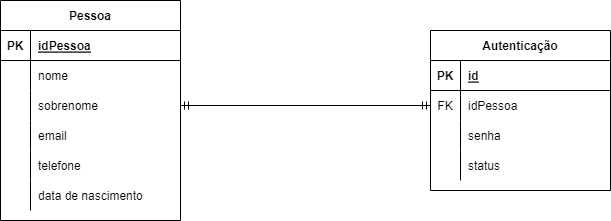

The diagram above was exported from draw.io. Its source (the exported page's mxGraphModel, read from the mxfile embedded in the PNG):
<mxGraphModel dx="868" dy="474" grid="1" gridSize="10" guides="1" tooltips="1" connect="1" arrows="1" fold="1" page="1" pageScale="1" pageWidth="827" pageHeight="1169" math="0" shadow="0">
  <root>
    <mxCell id="0" />
    <mxCell id="1" parent="0" />
    <mxCell id="EcBGDbDDNWiMyCUY5yE5-35" value="Pessoa" style="shape=table;startSize=30;container=1;collapsible=1;childLayout=tableLayout;fixedRows=1;rowLines=0;fontStyle=1;align=center;resizeLast=1;" vertex="1" parent="1">
      <mxGeometry x="100" y="140" width="180" height="220" as="geometry" />
    </mxCell>
    <mxCell id="EcBGDbDDNWiMyCUY5yE5-36" value="" style="shape=tableRow;horizontal=0;startSize=0;swimlaneHead=0;swimlaneBody=0;fillColor=none;collapsible=0;dropTarget=0;points=[[0,0.5],[1,0.5]];portConstraint=eastwest;top=0;left=0;right=0;bottom=1;" vertex="1" parent="EcBGDbDDNWiMyCUY5yE5-35">
      <mxGeometry y="30" width="180" height="30" as="geometry" />
    </mxCell>
    <mxCell id="EcBGDbDDNWiMyCUY5yE5-37" value="PK" style="shape=partialRectangle;connectable=0;fillColor=none;top=0;left=0;bottom=0;right=0;fontStyle=1;overflow=hidden;" vertex="1" parent="EcBGDbDDNWiMyCUY5yE5-36">
      <mxGeometry width="30" height="30" as="geometry">
        <mxRectangle width="30" height="30" as="alternateBounds" />
      </mxGeometry>
    </mxCell>
    <mxCell id="EcBGDbDDNWiMyCUY5yE5-38" value="idPessoa" style="shape=partialRectangle;connectable=0;fillColor=none;top=0;left=0;bottom=0;right=0;align=left;spacingLeft=6;fontStyle=5;overflow=hidden;" vertex="1" parent="EcBGDbDDNWiMyCUY5yE5-36">
      <mxGeometry x="30" width="150" height="30" as="geometry">
        <mxRectangle width="150" height="30" as="alternateBounds" />
      </mxGeometry>
    </mxCell>
    <mxCell id="EcBGDbDDNWiMyCUY5yE5-39" value="" style="shape=tableRow;horizontal=0;startSize=0;swimlaneHead=0;swimlaneBody=0;fillColor=none;collapsible=0;dropTarget=0;points=[[0,0.5],[1,0.5]];portConstraint=eastwest;top=0;left=0;right=0;bottom=0;" vertex="1" parent="EcBGDbDDNWiMyCUY5yE5-35">
      <mxGeometry y="60" width="180" height="30" as="geometry" />
    </mxCell>
    <mxCell id="EcBGDbDDNWiMyCUY5yE5-40" value="" style="shape=partialRectangle;connectable=0;fillColor=none;top=0;left=0;bottom=0;right=0;editable=1;overflow=hidden;" vertex="1" parent="EcBGDbDDNWiMyCUY5yE5-39">
      <mxGeometry width="30" height="30" as="geometry">
        <mxRectangle width="30" height="30" as="alternateBounds" />
      </mxGeometry>
    </mxCell>
    <mxCell id="EcBGDbDDNWiMyCUY5yE5-41" value="nome" style="shape=partialRectangle;connectable=0;fillColor=none;top=0;left=0;bottom=0;right=0;align=left;spacingLeft=6;overflow=hidden;" vertex="1" parent="EcBGDbDDNWiMyCUY5yE5-39">
      <mxGeometry x="30" width="150" height="30" as="geometry">
        <mxRectangle width="150" height="30" as="alternateBounds" />
      </mxGeometry>
    </mxCell>
    <mxCell id="EcBGDbDDNWiMyCUY5yE5-42" value="" style="shape=tableRow;horizontal=0;startSize=0;swimlaneHead=0;swimlaneBody=0;fillColor=none;collapsible=0;dropTarget=0;points=[[0,0.5],[1,0.5]];portConstraint=eastwest;top=0;left=0;right=0;bottom=0;" vertex="1" parent="EcBGDbDDNWiMyCUY5yE5-35">
      <mxGeometry y="90" width="180" height="30" as="geometry" />
    </mxCell>
    <mxCell id="EcBGDbDDNWiMyCUY5yE5-43" value="" style="shape=partialRectangle;connectable=0;fillColor=none;top=0;left=0;bottom=0;right=0;editable=1;overflow=hidden;" vertex="1" parent="EcBGDbDDNWiMyCUY5yE5-42">
      <mxGeometry width="30" height="30" as="geometry">
        <mxRectangle width="30" height="30" as="alternateBounds" />
      </mxGeometry>
    </mxCell>
    <mxCell id="EcBGDbDDNWiMyCUY5yE5-44" value="sobrenome" style="shape=partialRectangle;connectable=0;fillColor=none;top=0;left=0;bottom=0;right=0;align=left;spacingLeft=6;overflow=hidden;" vertex="1" parent="EcBGDbDDNWiMyCUY5yE5-42">
      <mxGeometry x="30" width="150" height="30" as="geometry">
        <mxRectangle width="150" height="30" as="alternateBounds" />
      </mxGeometry>
    </mxCell>
    <mxCell id="EcBGDbDDNWiMyCUY5yE5-45" value="" style="shape=tableRow;horizontal=0;startSize=0;swimlaneHead=0;swimlaneBody=0;fillColor=none;collapsible=0;dropTarget=0;points=[[0,0.5],[1,0.5]];portConstraint=eastwest;top=0;left=0;right=0;bottom=0;" vertex="1" parent="EcBGDbDDNWiMyCUY5yE5-35">
      <mxGeometry y="120" width="180" height="30" as="geometry" />
    </mxCell>
    <mxCell id="EcBGDbDDNWiMyCUY5yE5-46" value="" style="shape=partialRectangle;connectable=0;fillColor=none;top=0;left=0;bottom=0;right=0;editable=1;overflow=hidden;" vertex="1" parent="EcBGDbDDNWiMyCUY5yE5-45">
      <mxGeometry width="30" height="30" as="geometry">
        <mxRectangle width="30" height="30" as="alternateBounds" />
      </mxGeometry>
    </mxCell>
    <mxCell id="EcBGDbDDNWiMyCUY5yE5-47" value="email" style="shape=partialRectangle;connectable=0;fillColor=none;top=0;left=0;bottom=0;right=0;align=left;spacingLeft=6;overflow=hidden;" vertex="1" parent="EcBGDbDDNWiMyCUY5yE5-45">
      <mxGeometry x="30" width="150" height="30" as="geometry">
        <mxRectangle width="150" height="30" as="alternateBounds" />
      </mxGeometry>
    </mxCell>
    <mxCell id="EcBGDbDDNWiMyCUY5yE5-61" value="" style="shape=tableRow;horizontal=0;startSize=0;swimlaneHead=0;swimlaneBody=0;fillColor=none;collapsible=0;dropTarget=0;points=[[0,0.5],[1,0.5]];portConstraint=eastwest;top=0;left=0;right=0;bottom=0;" vertex="1" parent="EcBGDbDDNWiMyCUY5yE5-35">
      <mxGeometry y="150" width="180" height="30" as="geometry" />
    </mxCell>
    <mxCell id="EcBGDbDDNWiMyCUY5yE5-62" value="" style="shape=partialRectangle;connectable=0;fillColor=none;top=0;left=0;bottom=0;right=0;editable=1;overflow=hidden;" vertex="1" parent="EcBGDbDDNWiMyCUY5yE5-61">
      <mxGeometry width="30" height="30" as="geometry">
        <mxRectangle width="30" height="30" as="alternateBounds" />
      </mxGeometry>
    </mxCell>
    <mxCell id="EcBGDbDDNWiMyCUY5yE5-63" value="telefone" style="shape=partialRectangle;connectable=0;fillColor=none;top=0;left=0;bottom=0;right=0;align=left;spacingLeft=6;overflow=hidden;" vertex="1" parent="EcBGDbDDNWiMyCUY5yE5-61">
      <mxGeometry x="30" width="150" height="30" as="geometry">
        <mxRectangle width="150" height="30" as="alternateBounds" />
      </mxGeometry>
    </mxCell>
    <mxCell id="EcBGDbDDNWiMyCUY5yE5-64" value="" style="shape=tableRow;horizontal=0;startSize=0;swimlaneHead=0;swimlaneBody=0;fillColor=none;collapsible=0;dropTarget=0;points=[[0,0.5],[1,0.5]];portConstraint=eastwest;top=0;left=0;right=0;bottom=0;" vertex="1" parent="EcBGDbDDNWiMyCUY5yE5-35">
      <mxGeometry y="180" width="180" height="30" as="geometry" />
    </mxCell>
    <mxCell id="EcBGDbDDNWiMyCUY5yE5-65" value="" style="shape=partialRectangle;connectable=0;fillColor=none;top=0;left=0;bottom=0;right=0;editable=1;overflow=hidden;" vertex="1" parent="EcBGDbDDNWiMyCUY5yE5-64">
      <mxGeometry width="30" height="30" as="geometry">
        <mxRectangle width="30" height="30" as="alternateBounds" />
      </mxGeometry>
    </mxCell>
    <mxCell id="EcBGDbDDNWiMyCUY5yE5-66" value="data de nascimento" style="shape=partialRectangle;connectable=0;fillColor=none;top=0;left=0;bottom=0;right=0;align=left;spacingLeft=6;overflow=hidden;" vertex="1" parent="EcBGDbDDNWiMyCUY5yE5-64">
      <mxGeometry x="30" width="150" height="30" as="geometry">
        <mxRectangle width="150" height="30" as="alternateBounds" />
      </mxGeometry>
    </mxCell>
    <mxCell id="EcBGDbDDNWiMyCUY5yE5-67" value="Autenticação" style="shape=table;startSize=30;container=1;collapsible=1;childLayout=tableLayout;fixedRows=1;rowLines=0;fontStyle=1;align=center;resizeLast=1;" vertex="1" parent="1">
      <mxGeometry x="530" y="170" width="180" height="160" as="geometry" />
    </mxCell>
    <mxCell id="EcBGDbDDNWiMyCUY5yE5-68" value="" style="shape=tableRow;horizontal=0;startSize=0;swimlaneHead=0;swimlaneBody=0;fillColor=none;collapsible=0;dropTarget=0;points=[[0,0.5],[1,0.5]];portConstraint=eastwest;top=0;left=0;right=0;bottom=1;" vertex="1" parent="EcBGDbDDNWiMyCUY5yE5-67">
      <mxGeometry y="30" width="180" height="30" as="geometry" />
    </mxCell>
    <mxCell id="EcBGDbDDNWiMyCUY5yE5-69" value="PK" style="shape=partialRectangle;connectable=0;fillColor=none;top=0;left=0;bottom=0;right=0;fontStyle=1;overflow=hidden;" vertex="1" parent="EcBGDbDDNWiMyCUY5yE5-68">
      <mxGeometry width="30" height="30" as="geometry">
        <mxRectangle width="30" height="30" as="alternateBounds" />
      </mxGeometry>
    </mxCell>
    <mxCell id="EcBGDbDDNWiMyCUY5yE5-70" value="id" style="shape=partialRectangle;connectable=0;fillColor=none;top=0;left=0;bottom=0;right=0;align=left;spacingLeft=6;fontStyle=5;overflow=hidden;" vertex="1" parent="EcBGDbDDNWiMyCUY5yE5-68">
      <mxGeometry x="30" width="150" height="30" as="geometry">
        <mxRectangle width="150" height="30" as="alternateBounds" />
      </mxGeometry>
    </mxCell>
    <mxCell id="EcBGDbDDNWiMyCUY5yE5-71" value="" style="shape=tableRow;horizontal=0;startSize=0;swimlaneHead=0;swimlaneBody=0;fillColor=none;collapsible=0;dropTarget=0;points=[[0,0.5],[1,0.5]];portConstraint=eastwest;top=0;left=0;right=0;bottom=0;" vertex="1" parent="EcBGDbDDNWiMyCUY5yE5-67">
      <mxGeometry y="60" width="180" height="30" as="geometry" />
    </mxCell>
    <mxCell id="EcBGDbDDNWiMyCUY5yE5-72" value="FK" style="shape=partialRectangle;connectable=0;fillColor=none;top=0;left=0;bottom=0;right=0;editable=1;overflow=hidden;" vertex="1" parent="EcBGDbDDNWiMyCUY5yE5-71">
      <mxGeometry width="30" height="30" as="geometry">
        <mxRectangle width="30" height="30" as="alternateBounds" />
      </mxGeometry>
    </mxCell>
    <mxCell id="EcBGDbDDNWiMyCUY5yE5-73" value="idPessoa" style="shape=partialRectangle;connectable=0;fillColor=none;top=0;left=0;bottom=0;right=0;align=left;spacingLeft=6;overflow=hidden;" vertex="1" parent="EcBGDbDDNWiMyCUY5yE5-71">
      <mxGeometry x="30" width="150" height="30" as="geometry">
        <mxRectangle width="150" height="30" as="alternateBounds" />
      </mxGeometry>
    </mxCell>
    <mxCell id="EcBGDbDDNWiMyCUY5yE5-74" value="" style="shape=tableRow;horizontal=0;startSize=0;swimlaneHead=0;swimlaneBody=0;fillColor=none;collapsible=0;dropTarget=0;points=[[0,0.5],[1,0.5]];portConstraint=eastwest;top=0;left=0;right=0;bottom=0;" vertex="1" parent="EcBGDbDDNWiMyCUY5yE5-67">
      <mxGeometry y="90" width="180" height="30" as="geometry" />
    </mxCell>
    <mxCell id="EcBGDbDDNWiMyCUY5yE5-75" value="" style="shape=partialRectangle;connectable=0;fillColor=none;top=0;left=0;bottom=0;right=0;editable=1;overflow=hidden;" vertex="1" parent="EcBGDbDDNWiMyCUY5yE5-74">
      <mxGeometry width="30" height="30" as="geometry">
        <mxRectangle width="30" height="30" as="alternateBounds" />
      </mxGeometry>
    </mxCell>
    <mxCell id="EcBGDbDDNWiMyCUY5yE5-76" value="senha" style="shape=partialRectangle;connectable=0;fillColor=none;top=0;left=0;bottom=0;right=0;align=left;spacingLeft=6;overflow=hidden;" vertex="1" parent="EcBGDbDDNWiMyCUY5yE5-74">
      <mxGeometry x="30" width="150" height="30" as="geometry">
        <mxRectangle width="150" height="30" as="alternateBounds" />
      </mxGeometry>
    </mxCell>
    <mxCell id="EcBGDbDDNWiMyCUY5yE5-77" value="" style="shape=tableRow;horizontal=0;startSize=0;swimlaneHead=0;swimlaneBody=0;fillColor=none;collapsible=0;dropTarget=0;points=[[0,0.5],[1,0.5]];portConstraint=eastwest;top=0;left=0;right=0;bottom=0;" vertex="1" parent="EcBGDbDDNWiMyCUY5yE5-67">
      <mxGeometry y="120" width="180" height="30" as="geometry" />
    </mxCell>
    <mxCell id="EcBGDbDDNWiMyCUY5yE5-78" value="" style="shape=partialRectangle;connectable=0;fillColor=none;top=0;left=0;bottom=0;right=0;editable=1;overflow=hidden;" vertex="1" parent="EcBGDbDDNWiMyCUY5yE5-77">
      <mxGeometry width="30" height="30" as="geometry">
        <mxRectangle width="30" height="30" as="alternateBounds" />
      </mxGeometry>
    </mxCell>
    <mxCell id="EcBGDbDDNWiMyCUY5yE5-79" value="status" style="shape=partialRectangle;connectable=0;fillColor=none;top=0;left=0;bottom=0;right=0;align=left;spacingLeft=6;overflow=hidden;" vertex="1" parent="EcBGDbDDNWiMyCUY5yE5-77">
      <mxGeometry x="30" width="150" height="30" as="geometry">
        <mxRectangle width="150" height="30" as="alternateBounds" />
      </mxGeometry>
    </mxCell>
    <mxCell id="EcBGDbDDNWiMyCUY5yE5-80" style="edgeStyle=orthogonalEdgeStyle;rounded=0;orthogonalLoop=1;jettySize=auto;html=1;exitX=1;exitY=0.5;exitDx=0;exitDy=0;entryX=0;entryY=0.5;entryDx=0;entryDy=0;endArrow=ERmandOne;endFill=0;startArrow=ERmandOne;startFill=0;" edge="1" parent="1" source="EcBGDbDDNWiMyCUY5yE5-42" target="EcBGDbDDNWiMyCUY5yE5-71">
      <mxGeometry relative="1" as="geometry" />
    </mxCell>
  </root>
</mxGraphModel>